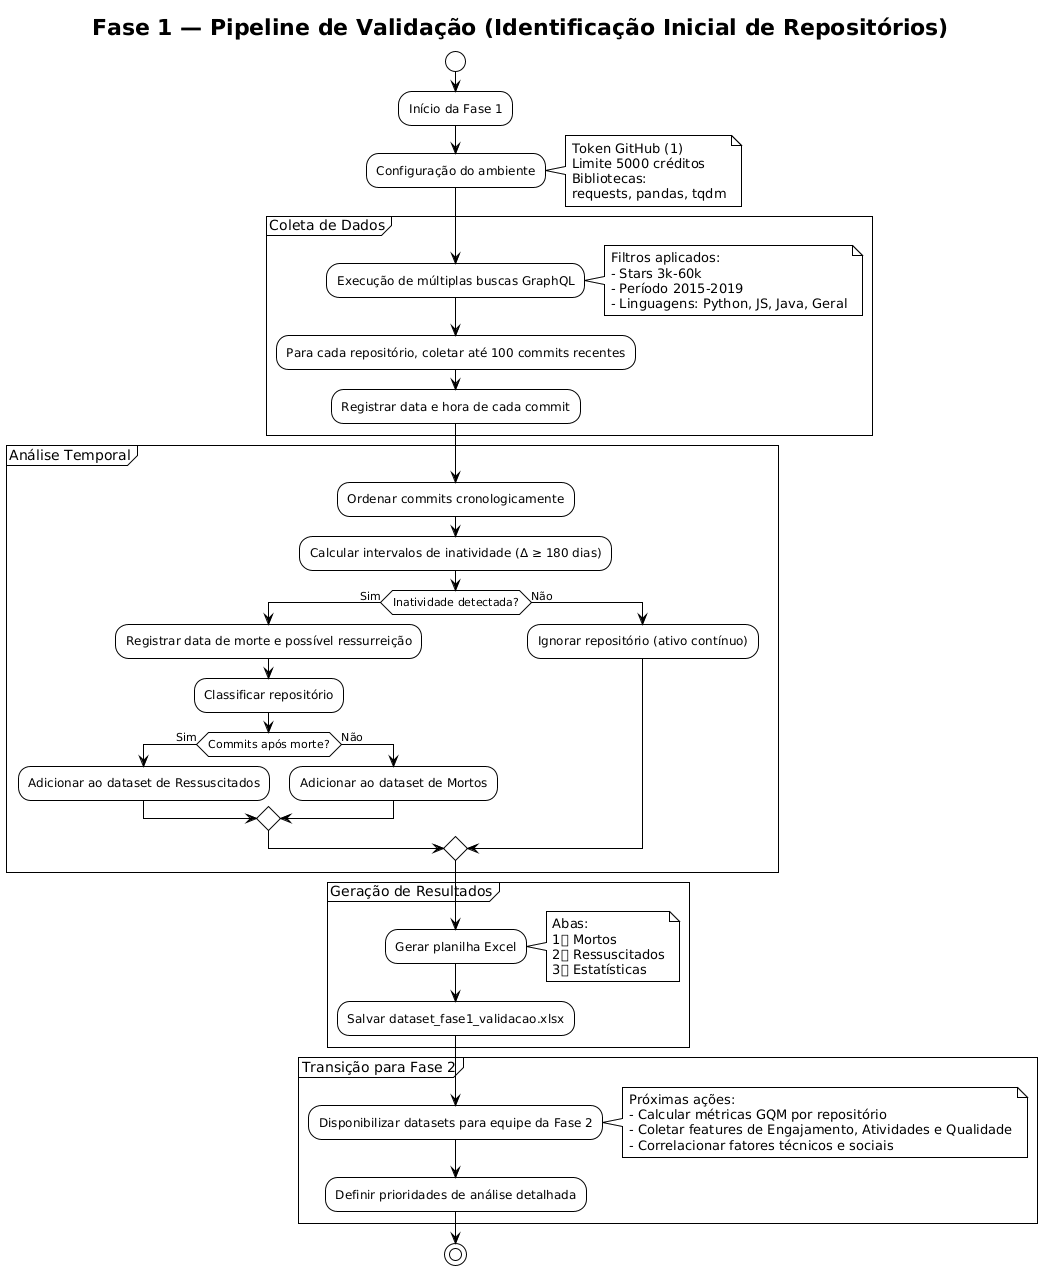

The diagram above was rendered by PlantUML. Its source (embedded in the PNG):
@startuml
!theme plain
title Fase 1 — Pipeline de Validação (Identificação Inicial de Repositórios)

start
:Início da Fase 1;
:Configuração do ambiente;
note right
Token GitHub (1)
Limite 5000 créditos
Bibliotecas:
requests, pandas, tqdm
end note

partition "Coleta de Dados" {
    :Execução de múltiplas buscas GraphQL;
    note right
    Filtros aplicados:
    - Stars 3k-60k
    - Período 2015-2019
    - Linguagens: Python, JS, Java, Geral
    end note

    :Para cada repositório, coletar até 100 commits recentes;
    :Registrar data e hora de cada commit;
}

partition "Análise Temporal" {
    :Ordenar commits cronologicamente;
    :Calcular intervalos de inatividade (Δ ≥ 180 dias);
    if (Inatividade detectada?) then (Sim)
        :Registrar data de morte e possível ressurreição;
        :Classificar repositório;
        if (Commits após morte?) then (Sim)
            :Adicionar ao dataset de Ressuscitados;
        else (Não)
            :Adicionar ao dataset de Mortos;
        endif
    else (Não)
        :Ignorar repositório (ativo contínuo);
    endif
}

partition "Geração de Resultados" {
    :Gerar planilha Excel;
    note right
    Abas:
    1⃣ Mortos
    2⃣ Ressuscitados
    3⃣ Estatísticas
    end note

    :Salvar dataset_fase1_validacao.xlsx;
}

partition "Transição para Fase 2" {
    :Disponibilizar datasets para equipe da Fase 2;
    note right
    Próximas ações:
    - Calcular métricas GQM por repositório
    - Coletar features de Engajamento, Atividades e Qualidade
    - Correlacionar fatores técnicos e sociais
    end note

    :Definir prioridades de análise detalhada;
}

stop
@enduml